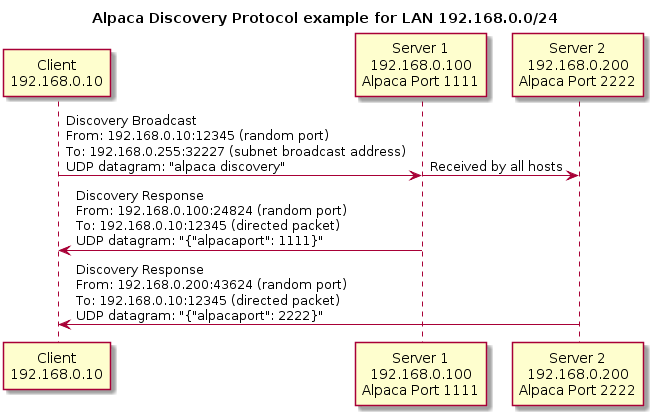

The diagram above was rendered by PlantUML. Its source (embedded in the PNG):
@startuml
!pragma teoz true
title Alpaca Discovery Protocol example for LAN 192.168.0.0/24
participant "Client\n192.168.0.10" as Client
participant "Server 1\n192.168.0.100\nAlpaca Port 1111" as Server1
participant "Server 2\n192.168.0.200\nAlpaca Port 2222" as Server2

Client -> Server1 : Discovery Broadcast\nFrom: 192.168.0.10:12345 (random port)\nTo: 192.168.0.255:32227 (subnet broadcast address)\nUDP datagram: "alpaca discovery"
& Server1 -> Server2 : Received by all hosts

Server1 -> Client : Discovery Response\nFrom: 192.168.0.100:24824 (random port)\nTo: 192.168.0.10:12345 (directed packet)\nUDP datagram: "{"alpacaport": 1111}"
Server2 -> Client : Discovery Response\nFrom: 192.168.0.200:43624 (random port)\nTo: 192.168.0.10:12345 (directed packet)\nUDP datagram: "{"alpacaport": 2222}"
@enduml